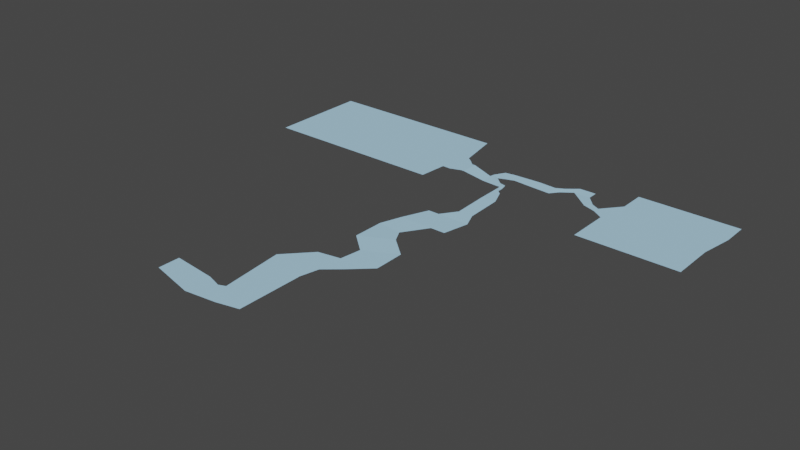 # Source: River.blend  (saved by Blender 3.1.7; exported with 4.5.12 LTS)
import bpy
from mathutils import Matrix  # noqa: F401  (used for matrix-valued properties, if any)

bpy.ops.wm.read_factory_settings(use_empty=True)
scene = bpy.context.scene
scene.name = 'Scene'

# ---- collections
col_collection = bpy.data.collections.new('Collection'); scene.collection.children.link(col_collection)

# ---- materials (node trees are filled in below, after node groups)
mat_grid_default_5 = bpy.data.materials.new('Grid_Default_5')
mat_grid_default_5.use_transparent_shadow = False
mat_grid_default_5.diffuse_color = (0.409, 0.6692, 0.8585, 1.0)
mat_grid_default_5.roughness = 1.0
mat_grid_default_5.specular_intensity = 0.0

# ---- material node trees
mat_grid_default_5.use_nodes = True; mat_grid_default_5.node_tree.nodes.clear()
_N = mat_grid_default_5.node_tree.nodes; _L = mat_grid_default_5.node_tree.links
n0 = _N.new('ShaderNodeBsdfPrincipled'); n0.name = 'Principled BSDF'; n0.location = (10, 300)
n0.distribution = 'GGX'
n0.subsurface_method = 'RANDOM_WALK_SKIN'
n0.inputs[0].default_value = (0.409, 0.6692, 0.8585, 1.0)
n0.inputs[2].default_value = 1.0
n0.inputs[3].default_value = 1.45
n0.inputs[13].default_value = 0.0
n0.inputs[27].default_value = (0.0, 0.0, 0.0, 1.0)
n0.inputs[28].default_value = 1.0
n1 = _N.new('ShaderNodeOutputMaterial'); n1.name = 'Material Output'; n1.location = (300, 300)
_L.new(n0.outputs[0], n1.inputs[0])
n1.is_active_output = True

# ---- world
world_world = bpy.data.worlds.new('World'); scene.world = world_world
world_world.use_nodes = True; world_world.node_tree.nodes.clear()
_N = world_world.node_tree.nodes; _L = world_world.node_tree.links
n0 = _N.new('ShaderNodeOutputWorld'); n0.name = 'World Output'; n0.location = (300, 300)
n1 = _N.new('ShaderNodeBackground'); n1.name = 'Background'; n1.location = (10, 300)
n1.inputs[0].default_value = (0.05088, 0.05088, 0.05088, 1.0)
_L.new(n1.outputs[0], n0.inputs[0])
n0.is_active_output = True
world_world.color = (0.05088, 0.05088, 0.05088)
world_world.use_sun_shadow = False
world_world.sun_shadow_jitter_overblur = 0.0

# ---- meshes
me_river = bpy.data.meshes.new('River')
me_river.from_pydata([(-2.388e-05, -1.531e-07, -139.0), (0.0, 0.0, 0.0), (27.65, -0.05569, -25.74), (6.262, 2.03e-07, -139.0), (-8.624e-06, -1.928e-07, 135.0), (6.262, 2.03e-07, 57.85), (-495.8, 1.275, -139.0), (-495.8, 1.275, 0.0), (-495.8, 1.275, 135.0), (28.86, -0.05875, 58.57), (28.86, -0.05875, 0.0), (58.14, -0.1349, 0.0), (40.42, -0.08886, -16.18), (58.14, -0.1349, 48.26), (66.91, -0.1576, 48.26), (66.91, -0.1576, 0.0), (130.9, -7.398, 52.1), (128.2, -7.591, 16.59), (171.0, -8.864, 52.48), (171.2, -8.865, 33.28), (182.0, -8.893, 52.48), (189.5, -8.912, 37.68), (182.8, -8.895, 54.62), (190.3, -8.914, 40.2), (182.8, -9.386, 58.43), (194.0, -9.415, 57.99), (182.8, -9.386, 74.37), (194.0, -9.415, 73.93), (182.8, -9.714, 83.57), (205.0, -9.772, 83.14), (182.8, -10.02, 126.8), (222.3, -10.12, 126.4), (182.8, -11.89, 179.6), (222.3, -11.99, 179.2), (182.8, -13.42, 222.5), (222.3, -13.53, 222.1), (151.0, -15.13, 261.9), (237.1, -15.36, 261.5), (182.8, -15.22, 331.9), (222.3, -15.32, 331.5), (121.4, -15.06, 261.9), (93.0, -14.98, 331.9), (71.64, -16.77, 386.8), (137.9, -16.94, 394.5), (71.64, -16.25, 471.5), (155.9, -16.47, 428.4), (123.6, -18.22, 515.8), (207.8, -18.44, 472.7), (115.5, -18.55, 572.8), (155.7, -18.65, 603.7), (208.3, -18.79, 554.6), (208.5, -18.44, 528.0), (55.7, -18.39, 583.6), (113.2, -18.54, 640.2), (-8.231, -18.23, 652.0), (101.3, -18.51, 692.1), (10.48, -18.28, 821.2), (101.3, -18.51, 867.5), (102.0, -18.51, 867.5), (102.0, -18.51, 692.1), (-7.312, -18.23, 828.6), (42.16, -18.36, 881.0), (-45.89, -18.13, 816.3), (-41.76, -18.14, 891.1), (-164.0, -17.82, 803.9), (-164.4, -17.82, 861.9), (149.1, -8.807, 13.15), (130.4, -7.597, 3.423), (165.6, -10.63, 2.15), (144.4, -9.411, -28.2), (183.0, -14.97, -13.4), (166.8, -13.77, -40.42), (242.6, -15.96, -10.64), (239.5, -14.79, -45.42), (289.1, -17.61, -10.64), (286.0, -16.44, -45.42), (306.0, -18.15, -33.52), (307.0, -17.0, -57.94), (336.1, -18.23, -56.07), (337.1, -17.07, -82.74), (380.8, -18.35, -56.07), (381.8, -17.19, -82.74), (392.9, -18.38, -9.707), (407.3, -18.42, -26.78), (427.6, -19.11, 0.7677), (429.0, -19.12, -16.3), (457.3, -19.19, 19.94), (471.9, -19.23, -68.59), (730.0, -19.9, 19.94), (744.5, -19.94, -68.59), (457.3, -19.19, 139.0), (730.0, -19.9, 139.0), (744.5, -19.94, -140.3), (471.9, -19.23, -140.3)], [], [(0, 1, 2, 3), (1, 4, 5, 2), (6, 7, 1, 0), (7, 8, 4, 1), (9, 10, 2, 5), (11, 12, 2, 10), (13, 11, 10, 9), (14, 15, 11, 13), (16, 17, 15, 14), (18, 19, 17, 16), (20, 21, 19, 18), (22, 23, 21, 20), (24, 25, 23, 22), (26, 27, 25, 24), (28, 29, 27, 26), (30, 31, 29, 28), (32, 33, 31, 30), (34, 35, 33, 32), (36, 37, 35, 34), (38, 39, 37, 36), (40, 41, 38, 36), (42, 43, 38, 41), (44, 45, 43, 42), (46, 47, 45, 44), (48, 49, 47, 46), (50, 51, 47, 49), (52, 53, 49, 48), (54, 55, 53, 52), (56, 57, 55, 54), (58, 59, 55, 57), (60, 61, 57, 56), (62, 63, 61, 60), (64, 65, 63, 62), (66, 67, 17, 19), (68, 69, 67, 66), (70, 71, 69, 68), (72, 73, 71, 70), (74, 75, 73, 72), (76, 77, 75, 74), (78, 79, 77, 76), (80, 81, 79, 78), (82, 83, 80, 78), (84, 85, 83, 82), (86, 87, 85, 84), (88, 89, 87, 86), (90, 91, 88, 86), (92, 93, 87, 89)])
me_river.polygons.foreach_set('use_smooth', [True] * 47)
_k = set([(14, 15), (16, 17), (17, 19), (18, 19), (22, 23), (24, 25), (26, 27), (28, 29), (30, 31), (36, 37), (38, 41), (42, 43), (44, 45), (46, 47), (47, 49), (66, 67), (68, 69), (70, 71), (72, 73), (74, 75), (76, 77), (78, 79), (78, 80), (82, 83), (84, 85)])
me_river.attributes.new('sharp_edge', 'BOOLEAN', 'EDGE').data.foreach_set('value', [ (min(e.vertices), max(e.vertices)) in _k for e in me_river.edges])
_uv = me_river.uv_layers.new(name='UVMap')
_uv.uv.foreach_set('vector', [0.8299, 0.6001, 0.718, 0.6004, 0.7386, 0.5781, 0.8299, 0.5951, 0.718, 0.6004, 0.6092, 0.6007, 0.6714, 0.5955, 0.7386, 0.5781, 0.831, 0.9993, 0.719, 0.9996, 0.718, 0.6004, 0.8299, 0.6001, 0.719, 0.9996, 0.6103, 0.9999, 0.6092, 0.6007, 0.718, 0.6004, 0.6707, 0.5773, 0.7179, 0.5772, 0.7386, 0.5781, 0.6714, 0.5955, 0.7178, 0.5536, 0.7309, 0.5679, 0.7386, 0.5781, 0.7179, 0.5772, 0.679, 0.5537, 0.7178, 0.5536, 0.7179, 0.5772, 0.6707, 0.5773, 0.679, 0.5467, 0.7178, 0.5466, 0.7178, 0.5536, 0.679, 0.5537, 0.6757, 0.4949, 0.7043, 0.4969, 0.7178, 0.5466, 0.679, 0.5467, 0.6753, 0.4625, 0.6908, 0.4623, 0.7043, 0.4969, 0.6757, 0.4949, 0.6753, 0.4537, 0.6872, 0.4476, 0.6908, 0.4623, 0.6753, 0.4625, 0.6736, 0.4531, 0.6851, 0.4469, 0.6872, 0.4476, 0.6753, 0.4537, 0.6705, 0.4531, 0.6708, 0.444, 0.6851, 0.4469, 0.6736, 0.4531, 0.6576, 0.4531, 0.658, 0.4441, 0.6708, 0.444, 0.6705, 0.4531, 0.6502, 0.453, 0.6505, 0.4352, 0.658, 0.4441, 0.6576, 0.4531, 0.6154, 0.4531, 0.6157, 0.4213, 0.6505, 0.4352, 0.6502, 0.453, 0.5729, 0.4531, 0.5732, 0.4214, 0.6157, 0.4213, 0.6154, 0.4531, 0.5383, 0.4531, 0.5386, 0.4214, 0.5732, 0.4214, 0.5729, 0.4531, 0.5066, 0.4788, 0.5068, 0.4095, 0.5386, 0.4214, 0.5383, 0.4531, 0.4502, 0.4533, 0.4505, 0.4215, 0.5068, 0.4095, 0.5066, 0.4788, 0.5066, 0.5026, 0.4503, 0.5256, 0.4502, 0.4533, 0.5066, 0.4788, 0.406, 0.5428, 0.3998, 0.4895, 0.4502, 0.4533, 0.4503, 0.5256, 0.3379, 0.5429, 0.3725, 0.475, 0.3998, 0.4895, 0.406, 0.5428, 0.3021, 0.5011, 0.3368, 0.4332, 0.3725, 0.475, 0.3379, 0.5429, 0.2562, 0.5077, 0.2313, 0.4753, 0.3368, 0.4332, 0.3021, 0.5011, 0.2708, 0.4329, 0.3038, 0.4325, 0.3368, 0.4332, 0.2313, 0.4753, 0.2476, 0.5558, 0.2019, 0.5096, 0.2313, 0.4753, 0.2562, 0.5077, 0.1926, 0.6074, 0.1602, 0.5192, 0.2019, 0.5096, 0.2476, 0.5558, 0.05635, 0.5925, 0.01893, 0.5194, 0.1602, 0.5192, 0.1926, 0.6074, 0.01891, 0.5169, 0.1601, 0.5168, 0.1602, 0.5192, 0.01893, 0.5194, 0.0504, 0.6068, 0.008169, 0.567, 0.01893, 0.5194, 0.05635, 0.5925, 0.0603, 0.6378, 9.115e-05, 0.6346, 0.008169, 0.567, 0.0504, 0.6068, 0.07045, 0.7329, 0.02375, 0.7333, 9.115e-05, 0.6346, 0.0603, 0.6378, 0.7071, 0.48, 0.7149, 0.4951, 0.7043, 0.4969, 0.6908, 0.4623, 0.7159, 0.4667, 0.7404, 0.4837, 0.7149, 0.4951, 0.7071, 0.48, 0.7285, 0.4522, 0.7502, 0.4653, 0.7404, 0.4837, 0.7159, 0.4667, 0.7262, 0.4043, 0.7543, 0.4068, 0.7502, 0.4653, 0.7285, 0.4522, 0.7262, 0.3668, 0.7542, 0.3693, 0.7543, 0.4068, 0.7262, 0.4043, 0.7446, 0.3531, 0.7643, 0.3524, 0.7542, 0.3693, 0.7262, 0.3668, 0.7628, 0.3289, 0.7843, 0.3281, 0.7643, 0.3524, 0.7446, 0.3531, 0.7628, 0.293, 0.7843, 0.2922, 0.7843, 0.3281, 0.7628, 0.3289, 0.7255, 0.2831, 0.7393, 0.2716, 0.7628, 0.293, 0.7628, 0.3289, 0.7171, 0.2552, 0.7309, 0.2541, 0.7393, 0.2716, 0.7255, 0.2831, 0.7017, 0.2312, 0.773, 0.2196, 0.7309, 0.2541, 0.7171, 0.2552, 0.7019, 0.01172, 0.7732, 9.115e-05, 0.773, 0.2196, 0.7017, 0.2312, 0.6059, 0.2311, 0.6061, 0.01162, 0.7019, 0.01172, 0.7017, 0.2312, 0.831, 0.0001513, 0.8308, 0.2197, 0.773, 0.2196, 0.7732, 9.115e-05])
me_river.materials.append(mat_grid_default_5)
me_river.use_remesh_fix_poles = True
me_river.use_remesh_preserve_attributes = False
me_river.update()
me_river.normals_split_custom_set([tuple(v) for v in zip(*[iter([0.001298, 1.0, 0.0002427, 0.001964, 1.0, -3.941e-05, 0.001905, 1.0, 2.167e-05, 6.954e-05, 1.0, 0.0004745, 0.001964, 1.0, -3.941e-05, 0.0006845, 1.0, 3.146e-06, 0.001662, 1.0, -9.232e-05, 0.001905, 1.0, 2.167e-05, 0.002571, 1.0, -4.427e-10, 0.002571, 1.0, 2.345e-10, 0.001964, 1.0, -3.941e-05, 0.001298, 1.0, 0.0002427, 0.002571, 1.0, 2.345e-10, 0.002571, 1.0, 9.116e-10, 0.0006845, 1.0, 3.146e-06, 0.001964, 1.0, -3.941e-05, 0.002599, 1.0, -6.019e-07, 0.002599, 1.0, -1.287e-06, 0.001905, 1.0, 2.167e-05, 0.001662, 1.0, -9.232e-05, 0.002598, 1.0, -5.578e-07, 0.0026, 1.0, -2.927e-06, 0.001905, 1.0, 2.167e-05, 0.002599, 1.0, -1.287e-06, 0.002597, 1.0, 2.355e-10, 0.002598, 1.0, -5.578e-07, 0.002599, 1.0, -1.287e-06, 0.002599, 1.0, -6.019e-07, 0.002593, 1.0, 3.772e-10, 0.002593, 1.0, 3.772e-10, 0.002598, 1.0, -5.578e-07, 0.002597, 1.0, 2.355e-10, 0.1133, 0.9935, -0.014, 0.1169, 0.9931, -0.00701, 0.1205, 0.9927, 1.072e-06, 0.1169, 0.9931, -0.00701, 0.0365, 0.9993, 0.0002788, 0.03458, 0.9994, -0.003831, 0.03269, 0.9994, -0.007869, 0.03458, 0.9994, -0.003832, 0.002575, 1.0, -1.414e-05, 0.002582, 1.0, -1.034e-05, 0.002598, 1.0, -1.442e-06, 0.002598, 1.0, -1.442e-06, 0.002555, 1.0, -2.535e-05, 0.002555, 1.0, -2.535e-05, 0.002582, 1.0, -1.034e-05, 0.002575, 1.0, -1.414e-05, 0.007567, 0.9918, 0.128, 0.02404, 0.997, 0.07403, 0.04043, 0.999, 0.0199, 0.02404, 0.997, 0.07405, 0.002604, 1.0, -6.242e-06, 0.002604, 1.0, -6.242e-06, 0.002604, 1.0, -6.242e-06, 0.002604, 1.0, -6.242e-06, 0.003344, 0.9994, 0.03552, 0.00352, 0.9994, 0.03507, 0.003925, 0.9994, 0.03405, 0.00352, 0.9994, 0.03507, 0.002705, 1.0, 0.007093, 0.002705, 1.0, 0.007093, 0.002705, 1.0, 0.007093, 0.002705, 1.0, 0.007093, 0.002996, 0.9994, 0.03554, 0.002995, 0.9994, 0.03553, 0.002993, 0.9994, 0.03534, 0.002993, 0.9994, 0.03534, 0.003122, 0.9993, 0.03657, 0.003715, 0.9993, 0.03634, 0.002995, 0.9994, 0.03553, 0.002996, 0.9994, 0.03554, 0.002918, 0.999, 0.04558, 0.002918, 0.999, 0.04558, 0.003715, 0.9993, 0.03634, 0.003122, 0.9993, 0.03657, 0.002605, 1.0, -1.437e-06, 0.002604, 1.0, -1.415e-06, 0.002604, 1.0, -1.415e-06, 0.002605, 1.0, -1.453e-06, 0.002606, 1.0, -1.475e-06, 0.002606, 1.0, -1.475e-06, 0.002605, 1.0, -1.437e-06, 0.002605, 1.0, -1.453e-06, -0.001117, 0.9995, 0.03206, 0.0008286, 0.9995, 0.03066, 0.00262, 0.9996, 0.02938, 0.0008286, 0.9995, 0.03066, -0.0005423, 1.0, -0.006202, 0.001983, 0.9999, -0.01132, 0.004514, 0.9999, -0.01645, 0.001982, 0.9999, -0.01132, 0.01587, 0.9995, 0.02593, 0.01587, 0.9995, 0.02593, 0.01587, 0.9995, 0.02593, 0.01587, 0.9995, 0.02593, -0.001162, 1.0, 0.003428, 0.0005362, 1.0, 0.002818, 0.004288, 1.0, 0.003367, 0.001406, 1.0, 0.00442, 0.01498, 0.9998, 0.01326, 0.005533, 1.0, 0.006669, -0.003905, 1.0, 8.283e-05, 0.005524, 1.0, 0.006663, 0.002606, 1.0, -3.902e-07, 0.002606, 1.0, -3.484e-07, 0.0005362, 1.0, 0.002818, -0.001162, 1.0, 0.003428, 0.002606, 1.0, -6.609e-07, 0.002562, 1.0, -6.335e-07, 0.002606, 1.0, -3.484e-07, 0.002606, 1.0, -3.902e-07, 0.002606, 1.0, -8.86e-07, 0.002205, 1.0, 8.127e-07, 0.002562, 1.0, -6.335e-07, 0.002606, 1.0, -6.609e-07, 0.002131, 1.0, -1.462e-07, 0.002131, 1.0, -5.804e-07, 0.002562, 1.0, -6.335e-07, 0.002205, 1.0, 8.127e-07, 0.002606, 1.0, 2.774e-07, 0.002606, 1.0, -4.901e-07, 0.002205, 1.0, 8.127e-07, 0.002606, 1.0, -8.86e-07, 0.002605, 1.0, 1.344e-06, 0.002605, 1.0, 1.25e-06, 0.002606, 1.0, -4.901e-07, 0.002606, 1.0, 2.774e-07, 0.002605, 1.0, 1.644e-06, 0.002605, 1.0, 1.644e-06, 0.002605, 1.0, 1.25e-06, 0.002605, 1.0, 1.344e-06, 0.144, 0.9774, -0.1549, 0.08636, 0.9934, -0.07565, 0.02792, 0.9996, 0.004361, 0.08634, 0.9934, -0.07564, 0.09334, 0.9953, -0.02521, 0.08506, 0.9961, -0.02428, 0.07674, 0.9968, -0.02334, 0.08506, 0.9961, -0.02428, 0.1843, 0.9806, -0.06718, 0.1695, 0.9832, -0.06779, 0.1547, 0.9856, -0.06838, 0.1695, 0.9832, -0.06779, 0.01509, 0.9994, 0.03228, 0.01575, 0.9993, 0.03345, 0.01642, 0.9993, 0.03462, 0.01575, 0.9993, 0.03345, 0.03531, 0.9989, 0.03046, 0.03531, 0.9989, 0.03046, 0.03531, 0.9989, 0.03046, 0.03531, 0.9989, 0.03046, 0.1018, 0.9935, 0.05137, 0.073, 0.9965, 0.04053, 0.04419, 0.9986, 0.02966, 0.07298, 0.9965, 0.04052, 0.03618, 0.9983, 0.04479, 0.03946, 0.9981, 0.04686, 0.04306, 0.9979, 0.04913, 0.03946, 0.9981, 0.04686, 0.0026, 0.999, 0.04353, 0.0026, 0.999, 0.04353, 0.0026, 0.999, 0.04353, 0.0026, 0.999, 0.04353, 0.002601, 1.0, 9.949e-07, 0.002601, 1.0, 9.949e-07, 0.002601, 1.0, 9.949e-07, 0.002601, 1.0, 9.949e-07, 0.02069, 0.9998, 0.001452, 0.02218, 0.9997, 0.009586, 0.02366, 0.9996, 0.01773, 0.02218, 0.9997, 0.009587, 0.002603, 1.0, 5.026e-07, 0.002604, 1.0, 1.26e-06, 0.002602, 1.0, 1.643e-06, 0.002602, 1.0, 1.643e-06, 0.002604, 1.0, 1.574e-07, 0.002604, 1.0, 1.214e-06, 0.002604, 1.0, 1.26e-06, 0.002603, 1.0, 5.026e-07, 0.002604, 1.0, -8.426e-07, 0.002604, 1.0, -8.426e-07, 0.002604, 1.0, 1.574e-07, 0.002603, 1.0, 5.026e-07, 0.002604, 1.0, 1.348e-06, 0.002604, 1.0, 1.348e-06, 0.002604, 1.0, 1.26e-06, 0.002604, 1.0, 1.214e-06])] * 3)])

# ---- objects
ob_river = bpy.data.objects.new('River', me_river)

# ---- transforms, parenting, visibility, modifiers, constraints
ob_river.location = (0.0, 0.0, 0.0)
ob_river.rotation_euler = (1.571, -0.0, 0.0)

# ---- collection membership
col_collection.objects.link(ob_river)

# ---- scene / render settings (as saved in the file)
scene.frame_start = 1; scene.frame_end = 250; scene.frame_set(1)
scene.render.engine = 'BLENDER_EEVEE_NEXT'
scene.cycles.sampling_pattern = 'TABULATED_SOBOL'
scene.cycles.use_light_tree = False
scene.view_settings.view_transform = 'Filmic'
bpy.context.view_layer.update()

# ---- added for rendering (the .blend has no active camera and no usable light): camera, sun
cam_auto = bpy.data.cameras.new('AutoCamera')
cam_auto.lens = 50.0
cam_auto.sensor_width = 36.0
cam_auto.clip_end = 26195.2
ob_auto_camera = bpy.data.objects.new('AutoCamera', cam_auto)
scene.collection.objects.link(ob_auto_camera)
ob_auto_camera.location = (1616.98, -2166.51, 1184.75)
ob_auto_camera.rotation_euler = (1.09748, -7.21219e-08, 0.694738)
scene.camera = ob_auto_camera
light_auto_sun = bpy.data.lights.new('AutoSun', 'SUN')
light_auto_sun.energy = 3.0
light_auto_sun.angle = 0.0523599
ob_auto_sun = bpy.data.objects.new('AutoSun', light_auto_sun)
scene.collection.objects.link(ob_auto_sun)
ob_auto_sun.rotation_euler = (0.872665, 0.174533, 0.523599)
bpy.context.view_layer.update()
